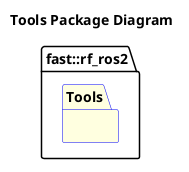

The diagram above was rendered by PlantUML. Its source (embedded in the PNG):
@startuml
title Tools Package Diagram
namespace fast::rf_ros2 {
    package Tools #LightYellow;line:blue {
        
    }
}
@enduml